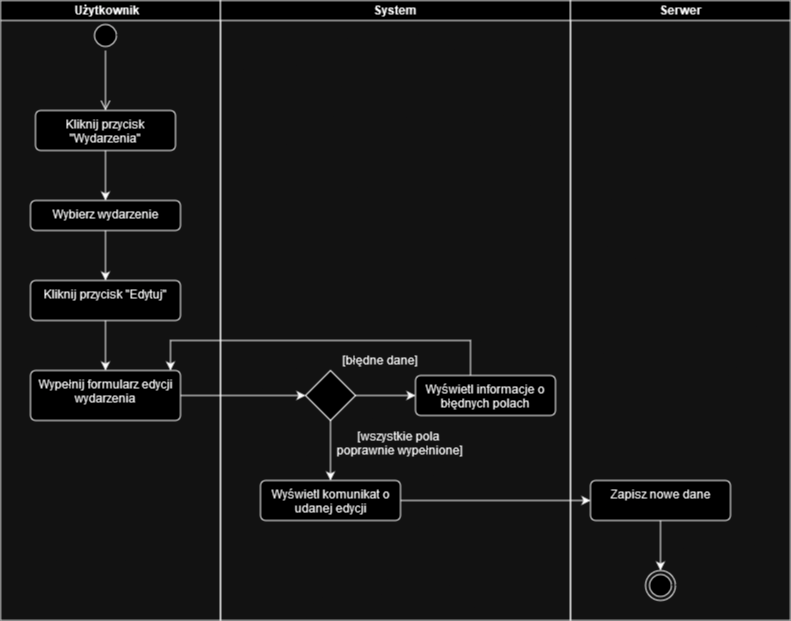

The diagram above was exported from draw.io. Its source (the exported page's mxGraphModel, read from the mxfile embedded in the PNG):
<mxGraphModel dx="1861" dy="1025" grid="1" gridSize="10" guides="1" tooltips="1" connect="1" arrows="1" fold="1" page="1" pageScale="1" pageWidth="827" pageHeight="1169" math="0" shadow="0">
  <root>
    <mxCell id="0" />
    <mxCell id="1" parent="0" />
    <mxCell id="nFIBaI908Fu2fzW4EF4k-1" value="" style="ellipse;html=1;shape=startState;" vertex="1" parent="1">
      <mxGeometry x="120" y="20" width="30" height="30" as="geometry" />
    </mxCell>
    <mxCell id="nFIBaI908Fu2fzW4EF4k-2" value="" style="edgeStyle=orthogonalEdgeStyle;html=1;verticalAlign=bottom;endArrow=open;endSize=8;rounded=0;" edge="1" source="nFIBaI908Fu2fzW4EF4k-1" parent="1">
      <mxGeometry relative="1" as="geometry">
        <mxPoint x="135" y="110" as="targetPoint" />
      </mxGeometry>
    </mxCell>
    <mxCell id="nFIBaI908Fu2fzW4EF4k-8" style="edgeStyle=orthogonalEdgeStyle;rounded=0;orthogonalLoop=1;jettySize=auto;html=1;" edge="1" parent="1" source="nFIBaI908Fu2fzW4EF4k-6" target="nFIBaI908Fu2fzW4EF4k-7">
      <mxGeometry relative="1" as="geometry" />
    </mxCell>
    <mxCell id="nFIBaI908Fu2fzW4EF4k-6" value="Kliknij przycisk &quot;Wydarzenia&quot;" style="html=1;align=center;verticalAlign=top;rounded=1;absoluteArcSize=1;arcSize=10;dashed=0;whiteSpace=wrap;" vertex="1" parent="1">
      <mxGeometry x="65" y="110" width="140" height="40" as="geometry" />
    </mxCell>
    <mxCell id="nFIBaI908Fu2fzW4EF4k-10" style="edgeStyle=orthogonalEdgeStyle;rounded=0;orthogonalLoop=1;jettySize=auto;html=1;" edge="1" parent="1" source="nFIBaI908Fu2fzW4EF4k-7" target="nFIBaI908Fu2fzW4EF4k-9">
      <mxGeometry relative="1" as="geometry" />
    </mxCell>
    <mxCell id="nFIBaI908Fu2fzW4EF4k-7" value="Wybierz wydarzenie" style="html=1;align=center;verticalAlign=top;rounded=1;absoluteArcSize=1;arcSize=10;dashed=0;whiteSpace=wrap;" vertex="1" parent="1">
      <mxGeometry x="60" y="200" width="150" height="30" as="geometry" />
    </mxCell>
    <mxCell id="nFIBaI908Fu2fzW4EF4k-14" style="edgeStyle=orthogonalEdgeStyle;rounded=0;orthogonalLoop=1;jettySize=auto;html=1;entryX=0.5;entryY=0;entryDx=0;entryDy=0;" edge="1" parent="1" source="nFIBaI908Fu2fzW4EF4k-9" target="nFIBaI908Fu2fzW4EF4k-11">
      <mxGeometry relative="1" as="geometry" />
    </mxCell>
    <mxCell id="nFIBaI908Fu2fzW4EF4k-9" value="Kliknij przycisk &quot;Edytuj&quot;" style="html=1;align=center;verticalAlign=top;rounded=1;absoluteArcSize=1;arcSize=10;dashed=0;whiteSpace=wrap;" vertex="1" parent="1">
      <mxGeometry x="60" y="280" width="150" height="40" as="geometry" />
    </mxCell>
    <mxCell id="nFIBaI908Fu2fzW4EF4k-18" style="edgeStyle=orthogonalEdgeStyle;rounded=0;orthogonalLoop=1;jettySize=auto;html=1;entryX=0;entryY=0.5;entryDx=0;entryDy=0;" edge="1" parent="1" source="nFIBaI908Fu2fzW4EF4k-11" target="nFIBaI908Fu2fzW4EF4k-17">
      <mxGeometry relative="1" as="geometry" />
    </mxCell>
    <mxCell id="nFIBaI908Fu2fzW4EF4k-11" value="&lt;div&gt;Wypełnij formularz edycji wydarzenia&lt;br&gt;&lt;/div&gt;&lt;div&gt;&lt;br&gt;&lt;/div&gt;" style="html=1;align=center;verticalAlign=top;rounded=1;absoluteArcSize=1;arcSize=10;dashed=0;whiteSpace=wrap;" vertex="1" parent="1">
      <mxGeometry x="60" y="370" width="150" height="50" as="geometry" />
    </mxCell>
    <mxCell id="nFIBaI908Fu2fzW4EF4k-22" style="edgeStyle=orthogonalEdgeStyle;rounded=0;orthogonalLoop=1;jettySize=auto;html=1;entryX=0.5;entryY=0;entryDx=0;entryDy=0;" edge="1" parent="1" source="nFIBaI908Fu2fzW4EF4k-17" target="nFIBaI908Fu2fzW4EF4k-19">
      <mxGeometry relative="1" as="geometry" />
    </mxCell>
    <mxCell id="nFIBaI908Fu2fzW4EF4k-25" style="edgeStyle=orthogonalEdgeStyle;rounded=0;orthogonalLoop=1;jettySize=auto;html=1;entryX=0;entryY=0.5;entryDx=0;entryDy=0;" edge="1" parent="1" source="nFIBaI908Fu2fzW4EF4k-17" target="nFIBaI908Fu2fzW4EF4k-24">
      <mxGeometry relative="1" as="geometry" />
    </mxCell>
    <mxCell id="nFIBaI908Fu2fzW4EF4k-17" value="" style="rhombus;whiteSpace=wrap;html=1;" vertex="1" parent="1">
      <mxGeometry x="335" y="370" width="50" height="50" as="geometry" />
    </mxCell>
    <mxCell id="nFIBaI908Fu2fzW4EF4k-30" style="edgeStyle=orthogonalEdgeStyle;rounded=0;orthogonalLoop=1;jettySize=auto;html=1;" edge="1" parent="1" source="nFIBaI908Fu2fzW4EF4k-19" target="nFIBaI908Fu2fzW4EF4k-20">
      <mxGeometry relative="1" as="geometry" />
    </mxCell>
    <mxCell id="nFIBaI908Fu2fzW4EF4k-19" value="Wyświetl komunikat o udanej edycji" style="html=1;align=center;verticalAlign=top;rounded=1;absoluteArcSize=1;arcSize=10;dashed=0;whiteSpace=wrap;" vertex="1" parent="1">
      <mxGeometry x="290" y="480" width="140" height="40" as="geometry" />
    </mxCell>
    <mxCell id="nFIBaI908Fu2fzW4EF4k-34" style="edgeStyle=orthogonalEdgeStyle;rounded=0;orthogonalLoop=1;jettySize=auto;html=1;" edge="1" parent="1" source="nFIBaI908Fu2fzW4EF4k-20" target="nFIBaI908Fu2fzW4EF4k-32">
      <mxGeometry relative="1" as="geometry" />
    </mxCell>
    <mxCell id="nFIBaI908Fu2fzW4EF4k-20" value="Zapisz nowe dane" style="html=1;align=center;verticalAlign=top;rounded=1;absoluteArcSize=1;arcSize=10;dashed=0;whiteSpace=wrap;" vertex="1" parent="1">
      <mxGeometry x="620" y="480" width="140" height="40" as="geometry" />
    </mxCell>
    <mxCell id="nFIBaI908Fu2fzW4EF4k-23" value="&lt;div&gt;[wszystkie pola&amp;nbsp;&lt;/div&gt;&lt;div&gt;poprawnie wypełnione]&lt;/div&gt;" style="text;html=1;align=center;verticalAlign=middle;resizable=0;points=[];autosize=1;" vertex="1" parent="1">
      <mxGeometry x="359" y="423" width="140" height="40" as="geometry" />
    </mxCell>
    <mxCell id="nFIBaI908Fu2fzW4EF4k-28" style="edgeStyle=orthogonalEdgeStyle;rounded=0;orthogonalLoop=1;jettySize=auto;html=1;" edge="1" parent="1" source="nFIBaI908Fu2fzW4EF4k-24" target="nFIBaI908Fu2fzW4EF4k-11">
      <mxGeometry relative="1" as="geometry">
        <Array as="points">
          <mxPoint x="500" y="340" />
          <mxPoint x="200" y="340" />
        </Array>
      </mxGeometry>
    </mxCell>
    <mxCell id="nFIBaI908Fu2fzW4EF4k-24" value="Wyświetl informacje o błędnych polach" style="html=1;align=center;verticalAlign=top;rounded=1;absoluteArcSize=1;arcSize=10;dashed=0;whiteSpace=wrap;" vertex="1" parent="1">
      <mxGeometry x="445" y="375" width="140" height="40" as="geometry" />
    </mxCell>
    <mxCell id="nFIBaI908Fu2fzW4EF4k-26" value="[błędne dane]" style="text;html=1;align=center;verticalAlign=middle;resizable=0;points=[];autosize=1;" vertex="1" parent="1">
      <mxGeometry x="359" y="345" width="100" height="30" as="geometry" />
    </mxCell>
    <mxCell id="nFIBaI908Fu2fzW4EF4k-31" value="Użytkownik&lt;span style=&quot;white-space: pre;&quot;&gt;&#09;&lt;/span&gt;" style="swimlane;startSize=20;whiteSpace=wrap;html=1;" vertex="1" parent="1">
      <mxGeometry x="30" width="220" height="620" as="geometry" />
    </mxCell>
    <mxCell id="nFIBaI908Fu2fzW4EF4k-35" value="System" style="swimlane;startSize=20;whiteSpace=wrap;html=1;" vertex="1" parent="1">
      <mxGeometry x="250" width="350" height="620" as="geometry" />
    </mxCell>
    <mxCell id="nFIBaI908Fu2fzW4EF4k-40" value="Serwer" style="swimlane;startSize=20;whiteSpace=wrap;html=1;" vertex="1" parent="1">
      <mxGeometry x="600" width="220" height="620" as="geometry" />
    </mxCell>
    <mxCell id="nFIBaI908Fu2fzW4EF4k-32" value="" style="ellipse;html=1;shape=endState;" vertex="1" parent="nFIBaI908Fu2fzW4EF4k-40">
      <mxGeometry x="75" y="570" width="30" height="30" as="geometry" />
    </mxCell>
  </root>
</mxGraphModel>